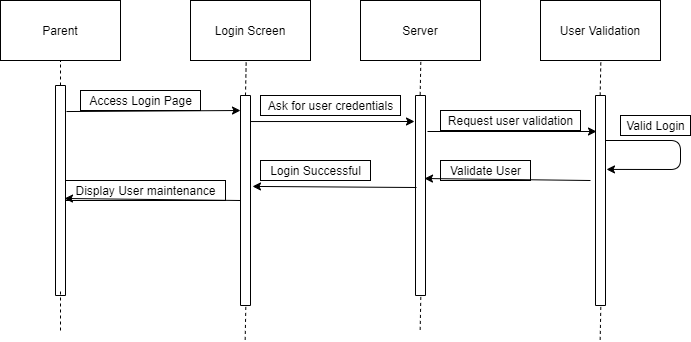

The diagram above was exported from draw.io. Its source (the exported page's mxGraphModel, read from the mxfile embedded in the PNG):
<mxGraphModel dx="868" dy="450" grid="1" gridSize="10" guides="1" tooltips="1" connect="1" arrows="1" fold="1" page="1" pageScale="1" pageWidth="850" pageHeight="1100" math="0" shadow="0">
  <root>
    <mxCell id="0" />
    <mxCell id="1" parent="0" />
    <mxCell id="NcH-lB9ktATKSPoVNByH-1" value="Parent" style="rounded=0;whiteSpace=wrap;html=1;" vertex="1" parent="1">
      <mxGeometry x="80" y="120" width="120" height="60" as="geometry" />
    </mxCell>
    <mxCell id="NcH-lB9ktATKSPoVNByH-2" value="Server" style="rounded=0;whiteSpace=wrap;html=1;" vertex="1" parent="1">
      <mxGeometry x="440" y="120" width="120" height="60" as="geometry" />
    </mxCell>
    <mxCell id="NcH-lB9ktATKSPoVNByH-3" value="Login Screen" style="rounded=0;whiteSpace=wrap;html=1;" vertex="1" parent="1">
      <mxGeometry x="270" y="120" width="120" height="60" as="geometry" />
    </mxCell>
    <mxCell id="NcH-lB9ktATKSPoVNByH-4" value="User Validation" style="rounded=0;whiteSpace=wrap;html=1;" vertex="1" parent="1">
      <mxGeometry x="620" y="120" width="120" height="60" as="geometry" />
    </mxCell>
    <mxCell id="NcH-lB9ktATKSPoVNByH-5" value="" style="rounded=0;whiteSpace=wrap;html=1;direction=south;" vertex="1" parent="1">
      <mxGeometry x="135" y="205" width="10" height="210" as="geometry" />
    </mxCell>
    <mxCell id="NcH-lB9ktATKSPoVNByH-6" value="" style="rounded=0;whiteSpace=wrap;html=1;direction=south;" vertex="1" parent="1">
      <mxGeometry x="320" y="215" width="10" height="210" as="geometry" />
    </mxCell>
    <mxCell id="NcH-lB9ktATKSPoVNByH-7" value="" style="rounded=0;whiteSpace=wrap;html=1;direction=south;" vertex="1" parent="1">
      <mxGeometry x="495" y="215" width="10" height="200" as="geometry" />
    </mxCell>
    <mxCell id="NcH-lB9ktATKSPoVNByH-8" value="" style="rounded=0;whiteSpace=wrap;html=1;direction=south;" vertex="1" parent="1">
      <mxGeometry x="675" y="215" width="10" height="210" as="geometry" />
    </mxCell>
    <mxCell id="NcH-lB9ktATKSPoVNByH-9" value="" style="endArrow=none;dashed=1;html=1;entryX=0.5;entryY=1;entryDx=0;entryDy=0;exitX=0;exitY=0.5;exitDx=0;exitDy=0;" edge="1" parent="1" source="NcH-lB9ktATKSPoVNByH-5" target="NcH-lB9ktATKSPoVNByH-1">
      <mxGeometry width="50" height="50" relative="1" as="geometry">
        <mxPoint x="200" y="420" as="sourcePoint" />
        <mxPoint x="450" y="210" as="targetPoint" />
      </mxGeometry>
    </mxCell>
    <mxCell id="NcH-lB9ktATKSPoVNByH-10" value="" style="endArrow=none;dashed=1;html=1;entryX=0.5;entryY=1;entryDx=0;entryDy=0;" edge="1" parent="1">
      <mxGeometry width="50" height="50" relative="1" as="geometry">
        <mxPoint x="140" y="450" as="sourcePoint" />
        <mxPoint x="140" y="410" as="targetPoint" />
      </mxGeometry>
    </mxCell>
    <mxCell id="NcH-lB9ktATKSPoVNByH-11" value="" style="endArrow=classic;html=1;exitX=0.124;exitY=-0.1;exitDx=0;exitDy=0;exitPerimeter=0;" edge="1" parent="1" source="NcH-lB9ktATKSPoVNByH-5">
      <mxGeometry width="50" height="50" relative="1" as="geometry">
        <mxPoint x="200" y="255" as="sourcePoint" />
        <mxPoint x="320" y="230" as="targetPoint" />
      </mxGeometry>
    </mxCell>
    <mxCell id="NcH-lB9ktATKSPoVNByH-12" value="Access Login Page" style="text;html=1;align=center;verticalAlign=middle;resizable=0;points=[];autosize=1;strokeColor=#000000;" vertex="1" parent="1">
      <mxGeometry x="160" y="210" width="120" height="20" as="geometry" />
    </mxCell>
    <mxCell id="NcH-lB9ktATKSPoVNByH-13" value="" style="endArrow=classic;html=1;exitX=0.124;exitY=0;exitDx=0;exitDy=0;exitPerimeter=0;entryX=0.13;entryY=1.1;entryDx=0;entryDy=0;entryPerimeter=0;" edge="1" parent="1" source="NcH-lB9ktATKSPoVNByH-6" target="NcH-lB9ktATKSPoVNByH-7">
      <mxGeometry width="50" height="50" relative="1" as="geometry">
        <mxPoint x="400" y="260" as="sourcePoint" />
        <mxPoint x="450" y="210" as="targetPoint" />
      </mxGeometry>
    </mxCell>
    <mxCell id="NcH-lB9ktATKSPoVNByH-14" value="Ask for user credentials" style="text;html=1;align=center;verticalAlign=middle;resizable=0;points=[];autosize=1;strokeColor=#000000;" vertex="1" parent="1">
      <mxGeometry x="340" y="215" width="140" height="20" as="geometry" />
    </mxCell>
    <mxCell id="NcH-lB9ktATKSPoVNByH-15" value="" style="endArrow=classic;html=1;" edge="1" parent="1">
      <mxGeometry width="50" height="50" relative="1" as="geometry">
        <mxPoint x="507" y="251" as="sourcePoint" />
        <mxPoint x="676" y="251" as="targetPoint" />
      </mxGeometry>
    </mxCell>
    <mxCell id="NcH-lB9ktATKSPoVNByH-16" value="Request user validation" style="text;html=1;align=center;verticalAlign=middle;resizable=0;points=[];autosize=1;strokeColor=#000000;" vertex="1" parent="1">
      <mxGeometry x="520" y="230" width="140" height="20" as="geometry" />
    </mxCell>
    <mxCell id="NcH-lB9ktATKSPoVNByH-17" value="" style="endArrow=classic;html=1;entryX=0.352;entryY=-0.1;entryDx=0;entryDy=0;entryPerimeter=0;" edge="1" parent="1" target="NcH-lB9ktATKSPoVNByH-8">
      <mxGeometry width="50" height="50" relative="1" as="geometry">
        <mxPoint x="685" y="260" as="sourcePoint" />
        <mxPoint x="760" y="260" as="targetPoint" />
        <Array as="points">
          <mxPoint x="760" y="260" />
          <mxPoint x="760" y="289" />
        </Array>
      </mxGeometry>
    </mxCell>
    <mxCell id="NcH-lB9ktATKSPoVNByH-18" value="Valid Login" style="text;html=1;align=center;verticalAlign=middle;resizable=0;points=[];autosize=1;strokeColor=#000000;" vertex="1" parent="1">
      <mxGeometry x="700" y="235" width="70" height="20" as="geometry" />
    </mxCell>
    <mxCell id="NcH-lB9ktATKSPoVNByH-19" value="" style="endArrow=classic;html=1;entryX=0.415;entryY=0.1;entryDx=0;entryDy=0;entryPerimeter=0;" edge="1" parent="1" target="NcH-lB9ktATKSPoVNByH-7">
      <mxGeometry width="50" height="50" relative="1" as="geometry">
        <mxPoint x="670" y="300" as="sourcePoint" />
        <mxPoint x="610" y="280" as="targetPoint" />
      </mxGeometry>
    </mxCell>
    <mxCell id="NcH-lB9ktATKSPoVNByH-20" value="" style="endArrow=classic;html=1;exitX=0.46;exitY=0.9;exitDx=0;exitDy=0;exitPerimeter=0;entryX=0.433;entryY=-0.2;entryDx=0;entryDy=0;entryPerimeter=0;" edge="1" parent="1" source="NcH-lB9ktATKSPoVNByH-7" target="NcH-lB9ktATKSPoVNByH-6">
      <mxGeometry width="50" height="50" relative="1" as="geometry">
        <mxPoint x="390" y="330" as="sourcePoint" />
        <mxPoint x="440" y="280" as="targetPoint" />
      </mxGeometry>
    </mxCell>
    <mxCell id="NcH-lB9ktATKSPoVNByH-21" value="" style="endArrow=classic;html=1;exitX=0.5;exitY=1;exitDx=0;exitDy=0;entryX=0.538;entryY=0.1;entryDx=0;entryDy=0;entryPerimeter=0;" edge="1" parent="1" source="NcH-lB9ktATKSPoVNByH-6" target="NcH-lB9ktATKSPoVNByH-5">
      <mxGeometry width="50" height="50" relative="1" as="geometry">
        <mxPoint x="220" y="330" as="sourcePoint" />
        <mxPoint x="270" y="280" as="targetPoint" />
      </mxGeometry>
    </mxCell>
    <mxCell id="NcH-lB9ktATKSPoVNByH-22" value="Login Successful" style="text;html=1;align=center;verticalAlign=middle;resizable=0;points=[];autosize=1;strokeColor=#000000;" vertex="1" parent="1">
      <mxGeometry x="340" y="280" width="110" height="20" as="geometry" />
    </mxCell>
    <mxCell id="NcH-lB9ktATKSPoVNByH-23" value="Validate User" style="text;html=1;align=center;verticalAlign=middle;resizable=0;points=[];autosize=1;strokeColor=#000000;" vertex="1" parent="1">
      <mxGeometry x="520" y="280" width="90" height="20" as="geometry" />
    </mxCell>
    <mxCell id="NcH-lB9ktATKSPoVNByH-24" value="Display User maintenance" style="text;html=1;align=center;verticalAlign=middle;resizable=0;points=[];autosize=1;strokeColor=#000000;" vertex="1" parent="1">
      <mxGeometry x="145" y="300" width="160" height="20" as="geometry" />
    </mxCell>
    <mxCell id="NcH-lB9ktATKSPoVNByH-25" value="" style="endArrow=none;dashed=1;html=1;strokeColor=#000000;exitX=0;exitY=0.5;exitDx=0;exitDy=0;entryX=0.464;entryY=1.01;entryDx=0;entryDy=0;entryPerimeter=0;" edge="1" parent="1" source="NcH-lB9ktATKSPoVNByH-6" target="NcH-lB9ktATKSPoVNByH-3">
      <mxGeometry width="50" height="50" relative="1" as="geometry">
        <mxPoint x="330" y="210" as="sourcePoint" />
        <mxPoint x="324" y="180" as="targetPoint" />
      </mxGeometry>
    </mxCell>
    <mxCell id="NcH-lB9ktATKSPoVNByH-26" value="" style="endArrow=none;dashed=1;html=1;strokeColor=#000000;exitX=0;exitY=0.5;exitDx=0;exitDy=0;entryX=0.464;entryY=1.01;entryDx=0;entryDy=0;entryPerimeter=0;" edge="1" parent="1">
      <mxGeometry width="50" height="50" relative="1" as="geometry">
        <mxPoint x="499.65999999999985" y="214.39999999999998" as="sourcePoint" />
        <mxPoint x="500.3399999999999" y="180" as="targetPoint" />
      </mxGeometry>
    </mxCell>
    <mxCell id="NcH-lB9ktATKSPoVNByH-27" value="" style="endArrow=none;dashed=1;html=1;strokeColor=#000000;exitX=0;exitY=0.5;exitDx=0;exitDy=0;entryX=0.464;entryY=1.01;entryDx=0;entryDy=0;entryPerimeter=0;" edge="1" parent="1">
      <mxGeometry width="50" height="50" relative="1" as="geometry">
        <mxPoint x="679.6599999999999" y="215" as="sourcePoint" />
        <mxPoint x="680.3399999999999" y="180.60000000000002" as="targetPoint" />
      </mxGeometry>
    </mxCell>
    <mxCell id="NcH-lB9ktATKSPoVNByH-28" value="" style="endArrow=none;dashed=1;html=1;strokeColor=#000000;exitX=0;exitY=0.5;exitDx=0;exitDy=0;entryX=0.464;entryY=1.01;entryDx=0;entryDy=0;entryPerimeter=0;" edge="1" parent="1">
      <mxGeometry width="50" height="50" relative="1" as="geometry">
        <mxPoint x="679.6599999999999" y="459.4" as="sourcePoint" />
        <mxPoint x="680.3399999999999" y="425" as="targetPoint" />
      </mxGeometry>
    </mxCell>
    <mxCell id="NcH-lB9ktATKSPoVNByH-29" value="" style="endArrow=none;dashed=1;html=1;strokeColor=#000000;exitX=0;exitY=0.5;exitDx=0;exitDy=0;entryX=0.464;entryY=1.01;entryDx=0;entryDy=0;entryPerimeter=0;" edge="1" parent="1">
      <mxGeometry width="50" height="50" relative="1" as="geometry">
        <mxPoint x="499.65999999999985" y="449.4" as="sourcePoint" />
        <mxPoint x="500.3399999999999" y="415" as="targetPoint" />
      </mxGeometry>
    </mxCell>
    <mxCell id="NcH-lB9ktATKSPoVNByH-30" value="" style="endArrow=none;dashed=1;html=1;strokeColor=#000000;exitX=0;exitY=0.5;exitDx=0;exitDy=0;entryX=0.464;entryY=1.01;entryDx=0;entryDy=0;entryPerimeter=0;" edge="1" parent="1">
      <mxGeometry width="50" height="50" relative="1" as="geometry">
        <mxPoint x="324.65999999999985" y="459.4" as="sourcePoint" />
        <mxPoint x="325.3399999999999" y="425" as="targetPoint" />
      </mxGeometry>
    </mxCell>
  </root>
</mxGraphModel>